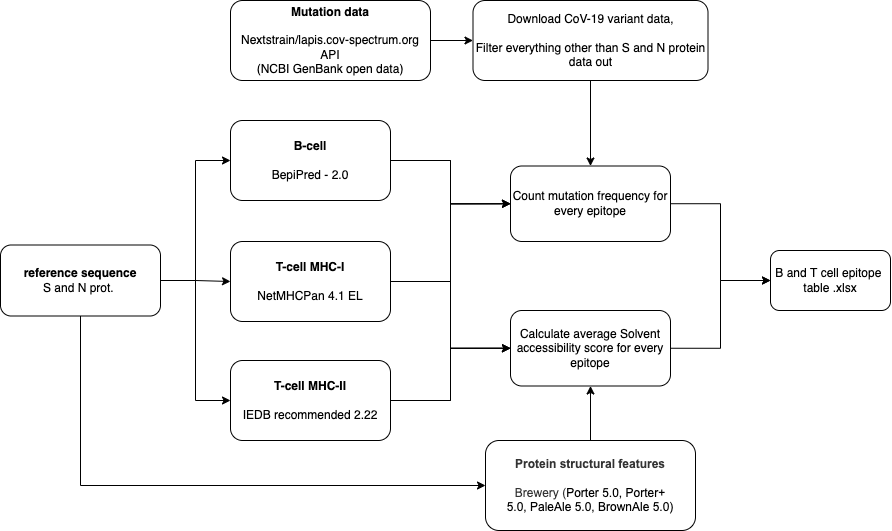

The diagram above was exported from draw.io. Its source (the exported page's mxGraphModel, read from the mxfile embedded in the PNG):
<mxGraphModel dx="1878" dy="1916" grid="1" gridSize="10" guides="1" tooltips="1" connect="1" arrows="1" fold="1" page="1" pageScale="1" pageWidth="827" pageHeight="1169" math="0" shadow="0">
  <root>
    <mxCell id="WIyWlLk6GJQsqaUBKTNV-0" />
    <mxCell id="WIyWlLk6GJQsqaUBKTNV-1" parent="WIyWlLk6GJQsqaUBKTNV-0" />
    <mxCell id="nzgFzsN0ZllVgEjxzAeH-12" style="edgeStyle=orthogonalEdgeStyle;rounded=0;orthogonalLoop=1;jettySize=auto;html=1;exitX=1;exitY=0.5;exitDx=0;exitDy=0;entryX=0;entryY=0.5;entryDx=0;entryDy=0;fontSize=12;" edge="1" parent="WIyWlLk6GJQsqaUBKTNV-1" source="nzgFzsN0ZllVgEjxzAeH-0" target="nzgFzsN0ZllVgEjxzAeH-10">
      <mxGeometry relative="1" as="geometry" />
    </mxCell>
    <mxCell id="nzgFzsN0ZllVgEjxzAeH-16" style="edgeStyle=orthogonalEdgeStyle;rounded=0;orthogonalLoop=1;jettySize=auto;html=1;exitX=1;exitY=0.5;exitDx=0;exitDy=0;entryX=0;entryY=0.5;entryDx=0;entryDy=0;fontSize=12;" edge="1" parent="WIyWlLk6GJQsqaUBKTNV-1" source="nzgFzsN0ZllVgEjxzAeH-0" target="nzgFzsN0ZllVgEjxzAeH-15">
      <mxGeometry relative="1" as="geometry" />
    </mxCell>
    <mxCell id="nzgFzsN0ZllVgEjxzAeH-0" value="&lt;b&gt;B-cell&lt;br&gt;&lt;/b&gt;&lt;span style=&quot;background-color: initial;&quot;&gt;&lt;br&gt;BepiPred - 2.0&lt;/span&gt;" style="rounded=1;whiteSpace=wrap;html=1;" vertex="1" parent="WIyWlLk6GJQsqaUBKTNV-1">
      <mxGeometry x="160" y="40" width="160" height="80" as="geometry" />
    </mxCell>
    <mxCell id="nzgFzsN0ZllVgEjxzAeH-13" style="edgeStyle=orthogonalEdgeStyle;rounded=0;orthogonalLoop=1;jettySize=auto;html=1;exitX=1;exitY=0.5;exitDx=0;exitDy=0;entryX=0;entryY=0.5;entryDx=0;entryDy=0;fontSize=12;" edge="1" parent="WIyWlLk6GJQsqaUBKTNV-1" source="nzgFzsN0ZllVgEjxzAeH-1" target="nzgFzsN0ZllVgEjxzAeH-10">
      <mxGeometry relative="1" as="geometry" />
    </mxCell>
    <mxCell id="nzgFzsN0ZllVgEjxzAeH-17" style="edgeStyle=orthogonalEdgeStyle;rounded=0;orthogonalLoop=1;jettySize=auto;html=1;exitX=1;exitY=0.5;exitDx=0;exitDy=0;entryX=0;entryY=0.5;entryDx=0;entryDy=0;fontSize=12;" edge="1" parent="WIyWlLk6GJQsqaUBKTNV-1" source="nzgFzsN0ZllVgEjxzAeH-1" target="nzgFzsN0ZllVgEjxzAeH-15">
      <mxGeometry relative="1" as="geometry" />
    </mxCell>
    <mxCell id="nzgFzsN0ZllVgEjxzAeH-1" value="&lt;b&gt;T-cell MHC-I&lt;br&gt;&lt;/b&gt;&lt;br&gt;NetMHCPan 4.1 EL" style="rounded=1;whiteSpace=wrap;html=1;" vertex="1" parent="WIyWlLk6GJQsqaUBKTNV-1">
      <mxGeometry x="160" y="161" width="160" height="80" as="geometry" />
    </mxCell>
    <mxCell id="nzgFzsN0ZllVgEjxzAeH-14" style="edgeStyle=orthogonalEdgeStyle;rounded=0;orthogonalLoop=1;jettySize=auto;html=1;exitX=1;exitY=0.5;exitDx=0;exitDy=0;fontSize=12;entryX=0;entryY=0.5;entryDx=0;entryDy=0;" edge="1" parent="WIyWlLk6GJQsqaUBKTNV-1" source="nzgFzsN0ZllVgEjxzAeH-2" target="nzgFzsN0ZllVgEjxzAeH-10">
      <mxGeometry relative="1" as="geometry">
        <mxPoint x="400" y="130" as="targetPoint" />
      </mxGeometry>
    </mxCell>
    <mxCell id="nzgFzsN0ZllVgEjxzAeH-18" style="edgeStyle=orthogonalEdgeStyle;rounded=0;orthogonalLoop=1;jettySize=auto;html=1;exitX=1;exitY=0.5;exitDx=0;exitDy=0;entryX=0;entryY=0.5;entryDx=0;entryDy=0;fontSize=12;" edge="1" parent="WIyWlLk6GJQsqaUBKTNV-1" source="nzgFzsN0ZllVgEjxzAeH-2" target="nzgFzsN0ZllVgEjxzAeH-15">
      <mxGeometry relative="1" as="geometry" />
    </mxCell>
    <mxCell id="nzgFzsN0ZllVgEjxzAeH-2" value="&lt;b&gt;T-cell&amp;nbsp;&lt;/b&gt;&lt;b&gt;MHC-II&lt;br&gt;&lt;/b&gt;&lt;br&gt;IEDB recommended 2.22" style="rounded=1;whiteSpace=wrap;html=1;" vertex="1" parent="WIyWlLk6GJQsqaUBKTNV-1">
      <mxGeometry x="160" y="280" width="160" height="80" as="geometry" />
    </mxCell>
    <mxCell id="nzgFzsN0ZllVgEjxzAeH-19" style="edgeStyle=orthogonalEdgeStyle;rounded=0;orthogonalLoop=1;jettySize=auto;html=1;entryX=0.5;entryY=1;entryDx=0;entryDy=0;fontSize=12;" edge="1" parent="WIyWlLk6GJQsqaUBKTNV-1" source="nzgFzsN0ZllVgEjxzAeH-3" target="nzgFzsN0ZllVgEjxzAeH-15">
      <mxGeometry relative="1" as="geometry" />
    </mxCell>
    <mxCell id="nzgFzsN0ZllVgEjxzAeH-3" value="&lt;font style=&quot;font-size: 12px;&quot;&gt;&lt;font style=&quot;font-size: 12px;&quot; color=&quot;#333333&quot; face=&quot;Arial, Helvetica, sans-serif&quot;&gt;&lt;b&gt;Protein structural features&lt;br&gt;&lt;/b&gt;&lt;br&gt;&lt;/font&gt;&lt;font style=&quot;font-size: 12px;&quot; color=&quot;#333333&quot; face=&quot;Arial, Helvetica, sans-serif&quot;&gt;Brewery (&lt;/font&gt;&lt;font style=&quot;font-size: 12px;&quot; face=&quot;Arial, Helvetica, sans-serif&quot;&gt;Porter 5.0,&amp;nbsp;&lt;/font&gt;&lt;font style=&quot;font-size: 12px;&quot; face=&quot;Arial, Helvetica, sans-serif&quot;&gt;Porter+ 5.0,&amp;nbsp;&lt;/font&gt;&lt;font style=&quot;font-size: 12px;&quot; face=&quot;Arial, Helvetica, sans-serif&quot;&gt;PaleAle 5.0,&amp;nbsp;&lt;/font&gt;&lt;font style=&quot;font-size: 12px;&quot; face=&quot;Arial, Helvetica, sans-serif&quot;&gt;BrownAle 5.0)&lt;/font&gt;&lt;/font&gt;&lt;font style=&quot;font-size: 12px;&quot; color=&quot;#333333&quot; face=&quot;Arial, Helvetica, sans-serif&quot;&gt;&lt;br&gt;&lt;/font&gt;" style="rounded=1;whiteSpace=wrap;html=1;fontSize=12;" vertex="1" parent="WIyWlLk6GJQsqaUBKTNV-1">
      <mxGeometry x="415" y="360" width="210" height="90" as="geometry" />
    </mxCell>
    <mxCell id="nzgFzsN0ZllVgEjxzAeH-7" value="" style="edgeStyle=orthogonalEdgeStyle;rounded=0;orthogonalLoop=1;jettySize=auto;html=1;fontSize=12;" edge="1" parent="WIyWlLk6GJQsqaUBKTNV-1" source="nzgFzsN0ZllVgEjxzAeH-4" target="nzgFzsN0ZllVgEjxzAeH-6">
      <mxGeometry relative="1" as="geometry" />
    </mxCell>
    <mxCell id="nzgFzsN0ZllVgEjxzAeH-4" value="&lt;b style=&quot;font-size: 12px;&quot;&gt;Mutation data&lt;br style=&quot;font-size: 12px;&quot;&gt;&lt;/b&gt;&lt;br style=&quot;font-size: 12px;&quot;&gt;Nextstrain/lapis.cov-spectrum.org API&lt;br style=&quot;font-size: 12px;&quot;&gt;(&lt;a href=&quot;https://www.ncbi.nlm.nih.gov/genbank/&quot; style=&quot;font-size: 12px;&quot;&gt;NCBI GenBank&lt;/a&gt;&amp;nbsp;open data)" style="rounded=1;whiteSpace=wrap;html=1;fontSize=12;" vertex="1" parent="WIyWlLk6GJQsqaUBKTNV-1">
      <mxGeometry x="160" y="-80" width="200" height="80" as="geometry" />
    </mxCell>
    <mxCell id="nzgFzsN0ZllVgEjxzAeH-11" style="edgeStyle=orthogonalEdgeStyle;rounded=0;orthogonalLoop=1;jettySize=auto;html=1;exitX=0.5;exitY=1;exitDx=0;exitDy=0;entryX=0.5;entryY=0;entryDx=0;entryDy=0;fontSize=12;" edge="1" parent="WIyWlLk6GJQsqaUBKTNV-1" source="nzgFzsN0ZllVgEjxzAeH-6" target="nzgFzsN0ZllVgEjxzAeH-10">
      <mxGeometry relative="1" as="geometry" />
    </mxCell>
    <mxCell id="nzgFzsN0ZllVgEjxzAeH-6" value="&lt;blockquote style=&quot;margin: 0 0 0 40px; border: none; padding: 0px;&quot;&gt;&lt;/blockquote&gt;&lt;span style=&quot;background-color: initial;&quot;&gt;Download CoV-19 variant data,&lt;/span&gt;&lt;br&gt;&lt;span style=&quot;background-color: initial;&quot;&gt;&lt;br&gt;Filter everything other than S&amp;nbsp;and N protein data out&lt;/span&gt;" style="rounded=1;whiteSpace=wrap;html=1;fontSize=12;fontStyle=0;align=center;" vertex="1" parent="WIyWlLk6GJQsqaUBKTNV-1">
      <mxGeometry x="402.5" y="-80" width="235" height="80" as="geometry" />
    </mxCell>
    <mxCell id="nzgFzsN0ZllVgEjxzAeH-22" value="" style="edgeStyle=orthogonalEdgeStyle;rounded=0;orthogonalLoop=1;jettySize=auto;html=1;fontSize=12;entryX=0;entryY=0.5;entryDx=0;entryDy=0;" edge="1" parent="WIyWlLk6GJQsqaUBKTNV-1" source="nzgFzsN0ZllVgEjxzAeH-10" target="nzgFzsN0ZllVgEjxzAeH-21">
      <mxGeometry relative="1" as="geometry" />
    </mxCell>
    <mxCell id="nzgFzsN0ZllVgEjxzAeH-10" value="Count mutation frequency for every epitope" style="rounded=1;whiteSpace=wrap;html=1;fontSize=12;" vertex="1" parent="WIyWlLk6GJQsqaUBKTNV-1">
      <mxGeometry x="440" y="85.5" width="160" height="75.5" as="geometry" />
    </mxCell>
    <mxCell id="nzgFzsN0ZllVgEjxzAeH-23" style="edgeStyle=orthogonalEdgeStyle;rounded=0;orthogonalLoop=1;jettySize=auto;html=1;exitX=1;exitY=0.5;exitDx=0;exitDy=0;entryX=0;entryY=0.5;entryDx=0;entryDy=0;fontSize=12;" edge="1" parent="WIyWlLk6GJQsqaUBKTNV-1" source="nzgFzsN0ZllVgEjxzAeH-15" target="nzgFzsN0ZllVgEjxzAeH-21">
      <mxGeometry relative="1" as="geometry" />
    </mxCell>
    <mxCell id="nzgFzsN0ZllVgEjxzAeH-15" value="Calculate average Solvent accessibility score for every epitope" style="rounded=1;whiteSpace=wrap;html=1;fontSize=12;" vertex="1" parent="WIyWlLk6GJQsqaUBKTNV-1">
      <mxGeometry x="440" y="230" width="160" height="75.5" as="geometry" />
    </mxCell>
    <mxCell id="nzgFzsN0ZllVgEjxzAeH-21" value="B and T cell epitope&amp;nbsp; table .xlsx" style="whiteSpace=wrap;html=1;rounded=1;" vertex="1" parent="WIyWlLk6GJQsqaUBKTNV-1">
      <mxGeometry x="700" y="170" width="120" height="60" as="geometry" />
    </mxCell>
    <mxCell id="nzgFzsN0ZllVgEjxzAeH-25" style="edgeStyle=orthogonalEdgeStyle;rounded=0;orthogonalLoop=1;jettySize=auto;html=1;exitX=1;exitY=0.5;exitDx=0;exitDy=0;entryX=0;entryY=0.5;entryDx=0;entryDy=0;fontSize=12;" edge="1" parent="WIyWlLk6GJQsqaUBKTNV-1" source="nzgFzsN0ZllVgEjxzAeH-24" target="nzgFzsN0ZllVgEjxzAeH-0">
      <mxGeometry relative="1" as="geometry" />
    </mxCell>
    <mxCell id="nzgFzsN0ZllVgEjxzAeH-26" style="edgeStyle=orthogonalEdgeStyle;rounded=0;orthogonalLoop=1;jettySize=auto;html=1;exitX=1;exitY=0.5;exitDx=0;exitDy=0;entryX=0;entryY=0.5;entryDx=0;entryDy=0;fontSize=12;" edge="1" parent="WIyWlLk6GJQsqaUBKTNV-1" source="nzgFzsN0ZllVgEjxzAeH-24" target="nzgFzsN0ZllVgEjxzAeH-1">
      <mxGeometry relative="1" as="geometry" />
    </mxCell>
    <mxCell id="nzgFzsN0ZllVgEjxzAeH-27" style="edgeStyle=orthogonalEdgeStyle;rounded=0;orthogonalLoop=1;jettySize=auto;html=1;exitX=1;exitY=0.5;exitDx=0;exitDy=0;entryX=0;entryY=0.5;entryDx=0;entryDy=0;fontSize=12;" edge="1" parent="WIyWlLk6GJQsqaUBKTNV-1" source="nzgFzsN0ZllVgEjxzAeH-24" target="nzgFzsN0ZllVgEjxzAeH-2">
      <mxGeometry relative="1" as="geometry" />
    </mxCell>
    <mxCell id="nzgFzsN0ZllVgEjxzAeH-28" style="edgeStyle=orthogonalEdgeStyle;rounded=0;orthogonalLoop=1;jettySize=auto;html=1;exitX=0.5;exitY=1;exitDx=0;exitDy=0;entryX=0;entryY=0.5;entryDx=0;entryDy=0;fontSize=12;" edge="1" parent="WIyWlLk6GJQsqaUBKTNV-1" source="nzgFzsN0ZllVgEjxzAeH-24" target="nzgFzsN0ZllVgEjxzAeH-3">
      <mxGeometry relative="1" as="geometry" />
    </mxCell>
    <mxCell id="nzgFzsN0ZllVgEjxzAeH-24" value="&lt;b&gt;reference sequence&lt;/b&gt;&lt;br&gt;S and N prot.&amp;nbsp;" style="rounded=1;whiteSpace=wrap;html=1;fontSize=12;" vertex="1" parent="WIyWlLk6GJQsqaUBKTNV-1">
      <mxGeometry x="-70" y="164.5" width="160" height="71" as="geometry" />
    </mxCell>
  </root>
</mxGraphModel>